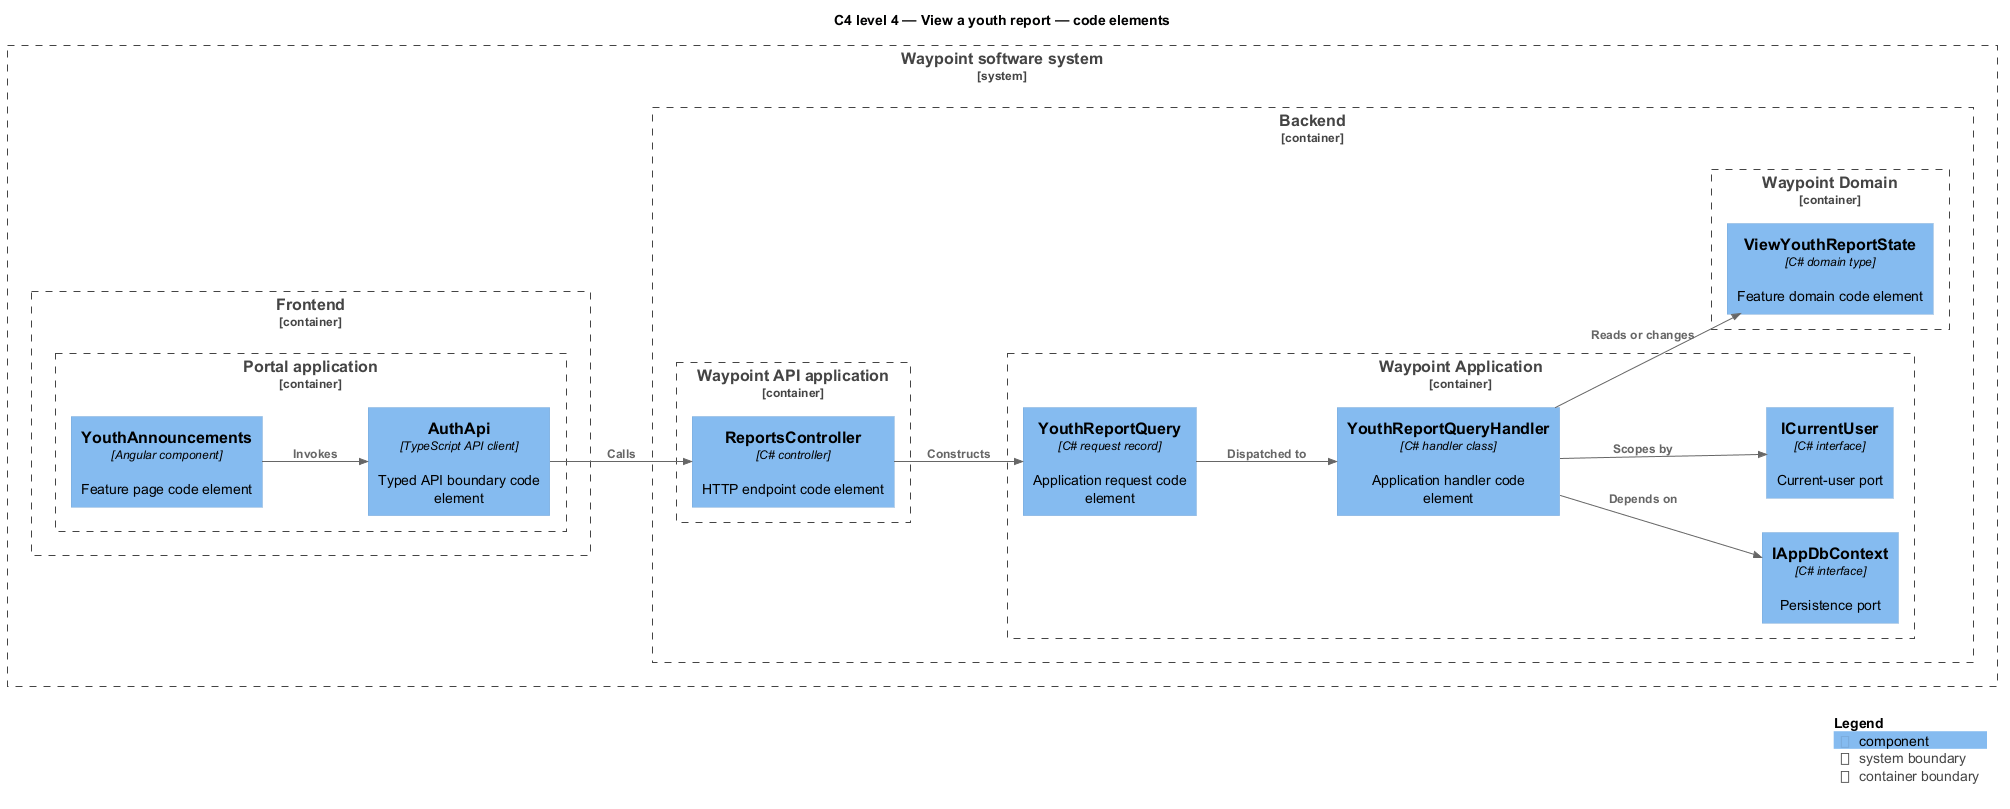

The diagram above was rendered by PlantUML. Its source (embedded in the PNG):
@startuml
!include <C4/C4_Component>
LAYOUT_LEFT_RIGHT()
title C4 level 4 — View a youth report — code elements
System_Boundary(waypoint, "Waypoint software system") {
  Container_Boundary(frontend, "Frontend") {
    Container_Boundary(frontend_app, "Portal application") {
      Component(page, "YouthAnnouncements", "Angular component", "Feature page code element")
      Component(client, "AuthApi", "TypeScript API client", "Typed API boundary code element")
    }
  }
  Container_Boundary(backend, "Backend") {
    Container_Boundary(api_app, "Waypoint API application") {
      Component(controller, "ReportsController", "C# controller", "HTTP endpoint code element")
    }
    Container_Boundary(application, "Waypoint Application") {
      Component(request, "YouthReportQuery", "C# request record", "Application request code element")
      Component(handler, "YouthReportQueryHandler", "C# handler class", "Application handler code element")
      Component(dbport, "IAppDbContext", "C# interface", "Persistence port")
      Component(current, "ICurrentUser", "C# interface", "Current-user port")
    }
    Container_Boundary(domain, "Waypoint Domain") {
      Component(entity, "ViewYouthReportState", "C# domain type", "Feature domain code element")
    }
  }
}
Rel(page, client, "Invokes")
Rel(client, controller, "Calls")
Rel(controller, request, "Constructs")
Rel(request, handler, "Dispatched to")
Rel(handler, dbport, "Depends on")
Rel(handler, current, "Scopes by")
Rel(handler, entity, "Reads or changes")
SHOW_LEGEND()
@enduml